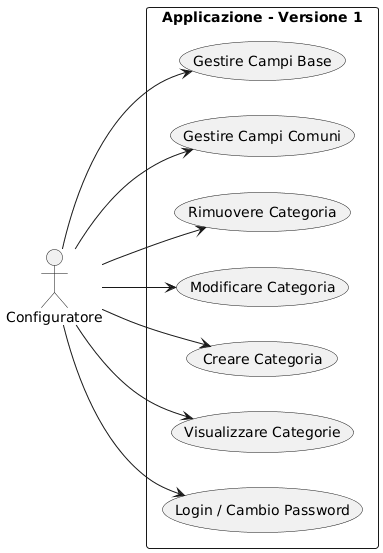

The diagram above was rendered by PlantUML. Its source (embedded in the PNG):
@startuml
left to right direction
skinparam packageStyle rectangle

actor "Configuratore" as Admin

rectangle "Applicazione - Versione 1" {
    usecase "Login / Cambio Password" as UC1
    usecase "Visualizzare Categorie" as UC2
    usecase "Creare Categoria" as UC3
    usecase "Modificare Categoria" as UC4
    usecase "Rimuovere Categoria" as UC5
    usecase "Gestire Campi Comuni" as UC6
    usecase "Gestire Campi Base" as UC7
}

Admin --> UC1
Admin --> UC2
Admin --> UC3
Admin --> UC4
Admin --> UC5
Admin --> UC6
Admin --> UC7
@enduml